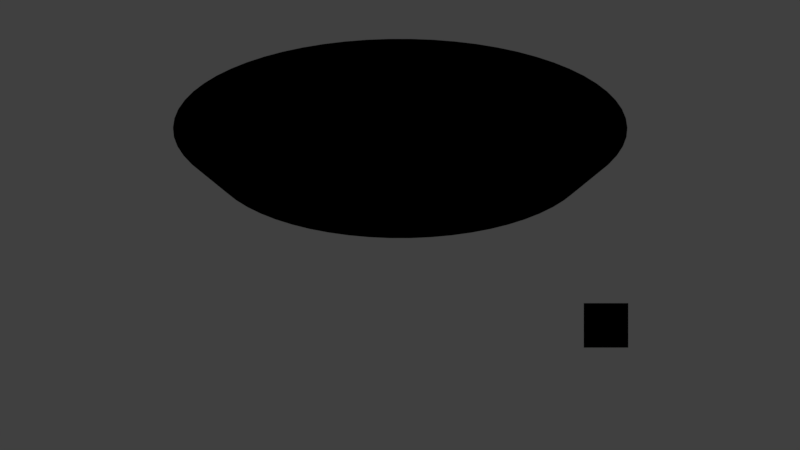 # Source: transparent_environment.blend  (saved by Blender 2.78.0; exported with 4.5.12 LTS)
import bpy
from mathutils import Matrix  # noqa: F401  (used for matrix-valued properties, if any)

bpy.ops.wm.read_factory_settings(use_empty=True)
scene = bpy.context.scene
scene.name = 'Scene'

# ---- collections
col_collection_1 = bpy.data.collections.new('Collection 1'); scene.collection.children.link(col_collection_1)

# ---- materials (node trees are filled in below, after node groups)
mat_mat_watermark = bpy.data.materials.new('mat_watermark')
mat_mat_watermark.alpha_threshold = 0.0
mat_mat_watermark.diffuse_color = (0.8, 0.03237, 0.6015, 1.0)
mat_mat_watermark.roughness = 0.5
mat_mat_watermark.specular_intensity = 0.0
mat_mat_plane = bpy.data.materials.new('mat_plane')
mat_mat_plane.alpha_threshold = 0.0
mat_mat_plane.diffuse_color = (1.0, 1.0, 1.0, 1.0)
mat_mat_plane.roughness = 0.5
mat_mat_plane.specular_intensity = 0.0

# ---- node groups
ng_b4w_smoothstep_052 = bpy.data.node_groups.new('B4W_SMOOTHSTEP.052', 'ShaderNodeTree')
_s = ng_b4w_smoothstep_052.interface.new_socket(name='Value', in_out='OUTPUT', socket_type='NodeSocketFloat')
_s.min_value = 0.0
_s.max_value = 0.0
_s = ng_b4w_smoothstep_052.interface.new_socket(name='Value', in_out='INPUT', socket_type='NodeSocketFloat')
_s.default_value = 0.5
_s.min_value = -1e+04
_s.max_value = 1e+04
_s = ng_b4w_smoothstep_052.interface.new_socket(name='Edge0', in_out='INPUT', socket_type='NodeSocketFloat')
_s.min_value = -1e+04
_s.max_value = 1e+04
_s = ng_b4w_smoothstep_052.interface.new_socket(name='Edge1', in_out='INPUT', socket_type='NodeSocketFloat')
_s.default_value = 1.0
_s.min_value = -1e+04
_s.max_value = 1e+04
_N = ng_b4w_smoothstep_052.nodes; _L = ng_b4w_smoothstep_052.links
n0 = _N.new('ShaderNodeMath'); n0.name = 'Math.007'; n0.location = (-760, -240)
n0.hide = True
n0.operation = 'SUBTRACT'
n1 = _N.new('ShaderNodeMath'); n1.name = 'Math.006'; n1.location = (-760, -200)
n1.hide = True
n1.operation = 'SUBTRACT'
n2 = _N.new('ShaderNodeMath'); n2.name = 'Math.008'; n2.location = (-640, -220)
n2.hide = True
n2.operation = 'DIVIDE'
n3 = _N.new('ShaderNodeMath'); n3.name = 'Math'; n3.location = (-520, -120)
n3.operation = 'MINIMUM'
n3.inputs[1].default_value = 1.0
n4 = _N.new('ShaderNodeMath'); n4.name = 'Math.004'; n4.location = (-140, -180)
n4.operation = 'MULTIPLY'
n4.inputs[1].default_value = 2.0
n5 = _N.new('ShaderNodeMath'); n5.name = 'Math.002'; n5.location = (-140, -20)
n5.operation = 'MULTIPLY'
n6 = _N.new('ShaderNodeMath'); n6.name = 'Math.005'; n6.location = (40, -180)
n6.operation = 'SUBTRACT'
n6.inputs[0].default_value = 3.0
n7 = _N.new('ShaderNodeMath'); n7.name = 'Math.003'; n7.location = (220, -60)
n7.operation = 'MULTIPLY'
n8 = _N.new('NodeGroupOutput'); n8.name = 'Group Output'; n8.location = (400, -60)
n9 = _N.new('ShaderNodeMath'); n9.name = 'Math.001'; n9.location = (-340, -120)
n9.operation = 'MAXIMUM'
n9.inputs[1].default_value = 0.0
n10 = _N.new('NodeGroupInput'); n10.name = 'Group Input'; n10.location = (-960, -160)
_L.new(n9.outputs[0], n5.inputs[0])
_L.new(n9.outputs[0], n5.inputs[1])
_L.new(n5.outputs[0], n7.inputs[0])
_L.new(n7.outputs[0], n8.inputs[0])
_L.new(n9.outputs[0], n4.inputs[0])
_L.new(n4.outputs[0], n6.inputs[1])
_L.new(n6.outputs[0], n7.inputs[1])
_L.new(n10.outputs[0], n1.inputs[0])
_L.new(n10.outputs[1], n1.inputs[1])
_L.new(n10.outputs[2], n0.inputs[0])
_L.new(n10.outputs[1], n0.inputs[1])
_L.new(n1.outputs[0], n2.inputs[0])
_L.new(n0.outputs[0], n2.inputs[1])
_L.new(n2.outputs[0], n3.inputs[0])
_L.new(n3.outputs[0], n9.inputs[0])
n8.is_active_output = True
ng_b4w_translucency_001 = bpy.data.node_groups.new('B4W_TRANSLUCENCY.001', 'ShaderNodeTree')
_s = ng_b4w_translucency_001.interface.new_socket(name='Translucency', in_out='OUTPUT', socket_type='NodeSocketFloat')
_s.min_value = 0.0
_s.max_value = 0.0
_s = ng_b4w_translucency_001.interface.new_socket(name='Color', in_out='INPUT', socket_type='NodeSocketFloat')
_s.default_value = 1.0
_s.min_value = 0.0
_s.max_value = 1.0
_s = ng_b4w_translucency_001.interface.new_socket(name='Backside Factor', in_out='INPUT', socket_type='NodeSocketFloat')
_s.default_value = 1.0
_s.min_value = 0.0
_s.max_value = 100.0
_s = ng_b4w_translucency_001.interface.new_socket(name='Spot Hardness', in_out='INPUT', socket_type='NodeSocketFloat')
_s.default_value = 1000.0
_s.min_value = 0.0
_s = ng_b4w_translucency_001.interface.new_socket(name='Spot Intensity', in_out='INPUT', socket_type='NodeSocketFloat')
_s.default_value = 1.0
_s.min_value = 0.0
_s = ng_b4w_translucency_001.interface.new_socket(name='Spot Diffuse Factor', in_out='INPUT', socket_type='NodeSocketFloat')
_s.default_value = 1.0
_s.min_value = 0.0
_s.max_value = 1.0
_N = ng_b4w_translucency_001.nodes; _L = ng_b4w_translucency_001.links
n0 = _N.new('NodeGroupInput'); n0.name = 'Group Input'; n0.location = (-200, 0)
n1 = _N.new('NodeGroupOutput'); n1.name = 'Group Output'; n1.location = (-20, -20)
n1.inputs[0].default_value = 0.0
n1.is_active_output = True
ng_b4w_vector_view_023 = bpy.data.node_groups.new('B4W_VECTOR_VIEW.023', 'ShaderNodeTree')
_s = ng_b4w_vector_view_023.interface.new_socket(name='Vector', in_out='OUTPUT', socket_type='NodeSocketVector')
_s.min_value = 0.0
_s.max_value = 0.0
_s = ng_b4w_vector_view_023.interface.new_socket(name='Vector', in_out='INPUT', socket_type='NodeSocketVector')
_s.min_value = -1.0
_s.max_value = 1.0
_N = ng_b4w_vector_view_023.nodes; _L = ng_b4w_vector_view_023.links
n0 = _N.new('NodeGroupInput'); n0.name = 'Group Input'; n0.location = (-200, 0)
n1 = _N.new('NodeGroupOutput'); n1.name = 'Group Output'; n1.location = (-20, 0)
_L.new(n0.outputs[0], n1.inputs[0])
n1.is_active_output = True

# ---- material node trees
mat_mat_watermark.use_nodes = True; mat_mat_watermark.node_tree.nodes.clear()
_N = mat_mat_watermark.node_tree.nodes; _L = mat_mat_watermark.node_tree.links
n0 = _N.new('ShaderNodeMath'); n0.name = 'Math.001'; n0.location = (-561, 438)
n0.inputs[0].default_value = 1.0
n1 = _N.new('ShaderNodeSeparateColor'); n1.name = 'Separate RGB'; n1.location = (-274, -98)
n2 = _N.new('ShaderNodeValue'); n2.name = 'Value'; n2.location = (-920, 291)
n2.outputs[0].default_value = 0.9
n3 = _N.new('NodeUndefined'); n3.name = 'Geometry'; n3.location = (-923, 162)
n4 = _N.new('ShaderNodeMath'); n4.name = 'Math'; n4.location = (80, 84)
n4.operation = 'SUBTRACT'
n5 = _N.new('ShaderNodeCombineColor'); n5.name = 'Combine RGB'; n5.location = (-286, 414)
n6 = _N.new('ShaderNodeMath'); n6.name = 'Math.003'; n6.location = (1345, -105)
n6.use_clamp = True
n7 = _N.new('ShaderNodeMath'); n7.name = 'Math.007'; n7.location = (582, 32)
n7.operation = 'MULTIPLY'
n7.use_clamp = True
n8 = _N.new('ShaderNodeMath'); n8.name = 'Math.004'; n8.location = (343, -48)
n8.operation = 'SUBTRACT'
n8.use_clamp = True
n8.inputs[0].default_value = 1.0
n9 = _N.new('ShaderNodeMix'); n9.name = 'Mix'; n9.location = (-12, 412)
n9.data_type = 'RGBA'
n9.blend_type = 'MULTIPLY'
n9.inputs[0].default_value = 1.0
n10 = _N.new('ShaderNodeMath'); n10.name = 'Math.005'; n10.location = (74, -270)
n10.operation = 'LESS_THAN'
n10.use_clamp = True
n11 = _N.new('ShaderNodeRGBCurve'); n11.name = 'RGB Curves'; n11.location = (1453, 473)
_c = n11.mapping.curves[3]
while len(_c.points) > 2: _c.points.remove(_c.points[-1])
_c.points[0].location = (0.0, 0.0); _c.points[0].handle_type = 'AUTO'
_c.points[1].location = (0.33, 0.1); _c.points[1].handle_type = 'AUTO'
_p = _c.points.new(0.66, 0.9); _p.handle_type = 'AUTO'
_p = _c.points.new(1.0, 1.0); _p.handle_type = 'AUTO'
n11.mapping.update()
n12 = _N.new('NodeUndefined'); n12.name = 'Output'; n12.location = (1850, 329)
n13 = _N.new('ShaderNodeMix'); n13.name = 'Mix.001'; n13.location = (1188, 486)
n13.data_type = 'RGBA'
n13.clamp_result = True
n14 = _N.new('ShaderNodeMix'); n14.name = 'Mix.002'; n14.location = (890, 224)
n14.data_type = 'RGBA'
n14.clamp_result = True
n14.inputs[0].default_value = 1.0
n15 = _N.new('ShaderNodeMath'); n15.name = 'Math.006'; n15.location = (580, -251)
n15.operation = 'MULTIPLY'
n15.use_clamp = True
n16 = _N.new('ShaderNodeMath'); n16.name = 'Math.008'; n16.location = (900, -220)
n16.operation = 'MULTIPLY'
n16.use_clamp = True
n17 = _N.new('ShaderNodeRGB'); n17.name = 'RGB'; n17.location = (-920, -380)
n17.outputs[0].default_value = (0.35, 0.35, 0.35, 1.0)
n18 = _N.new('ShaderNodeValue'); n18.name = 'Value.001'; n18.location = (-917, -188)
n18.outputs[0].default_value = -0.325
n19 = _N.new('ShaderNodeValue'); n19.name = 'Value.002'; n19.location = (-920, -280)
n19.outputs[0].default_value = 0.7
n20 = _N.new('NodeUndefined'); n20.name = 'Texture'; n20.location = (-283, 257)
n21 = _N.new('NodeUndefined'); n21.name = 'Texture.001'; n21.location = (-266, -387)
_L.new(n2.outputs[0], n4.inputs[1])
_L.new(n5.outputs[0], n9.inputs[7])
_L.new(n2.outputs[0], n0.inputs[1])
_L.new(n0.outputs[0], n5.inputs[0])
_L.new(n0.outputs[0], n5.inputs[1])
_L.new(n0.outputs[0], n5.inputs[2])
_L.new(n3.outputs[4], n20.inputs[0])
_L.new(n20.outputs[0], n4.inputs[0])
_L.new(n20.outputs[1], n9.inputs[6])
_L.new(n3.outputs[4], n1.inputs[0])
_L.new(n4.outputs[0], n7.inputs[0])
_L.new(n1.outputs[1], n10.inputs[0])
_L.new(n18.outputs[0], n10.inputs[1])
_L.new(n3.outputs[4], n21.inputs[0])
_L.new(n6.outputs[0], n12.inputs[1])
_L.new(n21.outputs[0], n15.inputs[1])
_L.new(n10.outputs[0], n15.inputs[0])
_L.new(n7.outputs[0], n6.inputs[0])
_L.new(n8.outputs[0], n7.inputs[1])
_L.new(n10.outputs[0], n8.inputs[1])
_L.new(n9.outputs[2], n13.inputs[6])
_L.new(n10.outputs[0], n13.inputs[0])
_L.new(n13.outputs[2], n11.inputs[1])
_L.new(n11.outputs[0], n12.inputs[0])
_L.new(n17.outputs[0], n14.inputs[6])
_L.new(n14.outputs[2], n13.inputs[7])
_L.new(n16.outputs[0], n6.inputs[1])
_L.new(n15.outputs[0], n16.inputs[1])
_L.new(n19.outputs[0], n16.inputs[0])
mat_mat_plane.use_nodes = True; mat_mat_plane.node_tree.nodes.clear()
_N = mat_mat_plane.node_tree.nodes; _L = mat_mat_plane.node_tree.links
n0 = _N.new('NodeUndefined'); n0.name = 'Geometry'; n0.location = (-696, 203)
n1 = _N.new('ShaderNodeVectorMath'); n1.name = 'Vector Math'; n1.location = (-413, 230)
n1.operation = 'CROSS_PRODUCT'
n1.inputs[1].default_value = (0.5, 0.0, 1.0)
n2 = _N.new('ShaderNodeGroup'); n2.name = 'Group'; n2.location = (-42, 266)
n2.node_tree = ng_b4w_smoothstep_052
n2.inputs[1].default_value = -0.1
n2.inputs[2].default_value = 0.3
n3 = _N.new('ShaderNodeSeparateColor'); n3.name = 'Separate RGB'; n3.location = (120, -236)
n4 = _N.new('ShaderNodeMath'); n4.name = 'Math'; n4.location = (674, 254)
n4.operation = 'MULTIPLY'
n4.use_clamp = True
n5 = _N.new('ShaderNodeMath'); n5.name = 'Math.001'; n5.location = (894, 234)
n5.operation = 'MULTIPLY'
n5.use_clamp = True
n5.inputs[1].default_value = 0.1
n6 = _N.new('NodeUndefined'); n6.name = 'Output'; n6.location = (1136, 455)
n7 = _N.new('ShaderNodeGroup'); n7.name = 'Group.001'; n7.location = (43, 19)
n7.node_tree = ng_b4w_translucency_001
n7.inputs[1].default_value = 10.0
n7.inputs[2].default_value = 1000.0
n7.inputs[3].default_value = 2.0
n7.inputs[4].default_value = 1.0
n8 = _N.new('ShaderNodeGroup'); n8.name = 'Group.002'; n8.location = (-230, 22)
n8.node_tree = ng_b4w_vector_view_023
n9 = _N.new('NodeUndefined'); n9.name = 'Extended Material'; n9.location = (323, 479)
n9.inputs[0].default_value = (1.0, 1.0, 1.0, 1.0)
n9.inputs[1].default_value = (1.0, 1.0, 1.0, 1.0)
n9.inputs[2].default_value = 0.8
n9.inputs[3].default_value = (0.0, 0.0, 0.0)
n9.inputs[4].default_value = (1.0, 1.0, 1.0, 1.0)
n9.inputs[5].default_value = 1.0
n9.inputs[6].default_value = 0.0
n9.inputs[7].default_value = 1.0
n9.inputs[8].default_value = 0.0
n9.inputs[9].default_value = 1.0
n10 = _N.new('ShaderNodeVectorMath'); n10.name = 'Vector Math.001'; n10.location = (0, 0)
n10.operation = 'LENGTH'
_L.new(n0.outputs[0], n1.inputs[0])
_L.new(n9.outputs[0], n6.inputs[0])
_L.new(n7.outputs[0], n9.inputs[10])
_L.new(n0.outputs[2], n8.inputs[0])
_L.new(n8.outputs[0], n7.inputs[0])
_L.new(n2.outputs[0], n4.inputs[0])
_L.new(n0.outputs[4], n3.inputs[0])
_L.new(n4.outputs[0], n5.inputs[0])
_L.new(n3.outputs[1], n4.inputs[1])
_L.new(n5.outputs[0], n6.inputs[1])
_L.new(n10.outputs[1], n2.inputs[0])
_L.new(n1.outputs[0], n10.inputs[0])

# ---- world
world_world = bpy.data.worlds.new('World'); scene.world = world_world
world_world.color = (0.05088, 0.05088, 0.05088)
world_world.use_sun_shadow = False
world_world.sun_shadow_jitter_overblur = 0.0
world_world.cycles.sampling_method = 'MANUAL'

# ---- cameras
cam_camerabottom = bpy.data.cameras.new('cameraBOTTOM')
cam_camerabottom.passepartout_alpha = 0.7
cam_camerabottom.clip_end = 100.0
cam_camerabottom.lens = 200.0
cam_camerabottom.sensor_width = 50.0
cam_camerabottom.sensor_height = 18.0
cam_camerabottom.ortho_scale = 200.0
cam_camerabottom.dof.focus_distance = 0.0
cam_camerabottom.dof.aperture_fstop = 128.0
cam_cameraback = bpy.data.cameras.new('cameraBACK')
cam_cameraback.passepartout_alpha = 0.7
cam_cameraback.clip_end = 100.0
cam_cameraback.lens = 200.0
cam_cameraback.sensor_width = 50.0
cam_cameraback.sensor_height = 18.0
cam_cameraback.ortho_scale = 0.6
cam_cameraback.dof.focus_distance = 0.0
cam_cameraback.dof.aperture_fstop = 128.0
cam_camerafront = bpy.data.cameras.new('cameraFRONT')
cam_camerafront.passepartout_alpha = 0.7
cam_camerafront.clip_end = 100.0
cam_camerafront.lens = 200.0
cam_camerafront.sensor_width = 50.0
cam_camerafront.sensor_height = 18.0
cam_camerafront.ortho_scale = 7.314
cam_camerafront.dof.focus_distance = 0.0
cam_camerafront.dof.aperture_fstop = 128.0
cam_cameraleft = bpy.data.cameras.new('cameraLEFT')
cam_cameraleft.passepartout_alpha = 0.7
cam_cameraleft.clip_end = 100.0
cam_cameraleft.lens = 200.0
cam_cameraleft.sensor_width = 50.0
cam_cameraleft.sensor_height = 18.0
cam_cameraleft.ortho_scale = 7.314
cam_cameraleft.dof.focus_distance = 0.0
cam_cameraleft.dof.aperture_fstop = 128.0
cam_cameraleftp = bpy.data.cameras.new('cameraLEFTp')
cam_cameraleftp.passepartout_alpha = 0.7
cam_cameraleftp.clip_end = 100.0
cam_cameraleftp.lens = 200.0
cam_cameraleftp.sensor_width = 50.0
cam_cameraleftp.sensor_height = 18.0
cam_cameraleftp.ortho_scale = 7.314
cam_cameraleftp.display_size = 100.0
cam_cameraleftp.dof.focus_distance = 0.0
cam_cameraleftp.dof.aperture_fstop = 128.0
cam_cameraright = bpy.data.cameras.new('cameraRIGHT')
cam_cameraright.passepartout_alpha = 0.7
cam_cameraright.clip_end = 100.0
cam_cameraright.lens = 200.0
cam_cameraright.sensor_width = 50.0
cam_cameraright.sensor_height = 18.0
cam_cameraright.ortho_scale = 7.314
cam_cameraright.dof.focus_distance = 0.0
cam_cameraright.dof.aperture_fstop = 128.0
cam_camerarightp = bpy.data.cameras.new('cameraRIGHTp')
cam_camerarightp.passepartout_alpha = 0.7
cam_camerarightp.clip_end = 100.0
cam_camerarightp.lens = 200.0
cam_camerarightp.sensor_width = 50.0
cam_camerarightp.sensor_height = 18.0
cam_camerarightp.ortho_scale = 7.314
cam_camerarightp.dof.focus_distance = 0.0
cam_camerarightp.dof.aperture_fstop = 128.0
cam_cameratop = bpy.data.cameras.new('cameraTOP')
cam_cameratop.passepartout_alpha = 0.7
cam_cameratop.clip_end = 100.0
cam_cameratop.lens = 200.0
cam_cameratop.sensor_width = 50.0
cam_cameratop.sensor_height = 18.0
cam_cameratop.ortho_scale = 200.0
cam_cameratop.dof.focus_distance = 0.0
cam_cameratop.dof.aperture_fstop = 128.0

# ---- lights
light_light_camerabottom = bpy.data.lights.new('light_cameraBOTTOM', 'SUN')
light_light_camerabottom.transmission_factor = 0.0
light_light_camerabottom.angle = 0.1993
light_light_camerabottom.energy = 1.0
light_light_camerabottom.shadow_buffer_clip_start = 0.5
light_light_camerabottom.shadow_soft_size = 0.1
light_light_camerabottom.shadow_cascade_max_distance = 1000.0
light_light_cameraback = bpy.data.lights.new('light_cameraBACK', 'SUN')
light_light_cameraback.transmission_factor = 0.0
light_light_cameraback.angle = 0.1993
light_light_cameraback.energy = 1.0
light_light_cameraback.shadow_buffer_clip_start = 0.5
light_light_cameraback.shadow_soft_size = 0.1
light_light_cameraback.shadow_cascade_max_distance = 1000.0
light_light_camerafront = bpy.data.lights.new('light_cameraFRONT', 'SUN')
light_light_camerafront.transmission_factor = 0.0
light_light_camerafront.angle = 0.1993
light_light_camerafront.energy = 1.0
light_light_camerafront.shadow_buffer_clip_start = 0.5
light_light_camerafront.shadow_soft_size = 0.1
light_light_camerafront.shadow_cascade_max_distance = 1000.0
light_light_cameraleft = bpy.data.lights.new('light_cameraLEFT', 'SUN')
light_light_cameraleft.transmission_factor = 0.0
light_light_cameraleft.angle = 0.1993
light_light_cameraleft.energy = 2.0
light_light_cameraleft.shadow_buffer_clip_start = 0.5
light_light_cameraleft.shadow_soft_size = 0.1
light_light_cameraleft.shadow_cascade_max_distance = 1000.0
light_light_cameraleftp = bpy.data.lights.new('light_cameraLEFTp', 'SUN')
light_light_cameraleftp.transmission_factor = 0.0
light_light_cameraleftp.angle = 0.1993
light_light_cameraleftp.energy = 1.0
light_light_cameraleftp.shadow_buffer_clip_start = 0.5
light_light_cameraleftp.shadow_soft_size = 0.1
light_light_cameraleftp.shadow_cascade_max_distance = 1000.0
light_light_cameraright = bpy.data.lights.new('light_cameraRIGHT', 'SUN')
light_light_cameraright.transmission_factor = 0.0
light_light_cameraright.angle = 0.1993
light_light_cameraright.energy = 1.0
light_light_cameraright.shadow_buffer_clip_start = 0.5
light_light_cameraright.shadow_soft_size = 0.1
light_light_cameraright.shadow_cascade_max_distance = 1000.0
light_light_camerarightp = bpy.data.lights.new('light_cameraRIGHTp', 'SUN')
light_light_camerarightp.transmission_factor = 0.0
light_light_camerarightp.angle = 0.1993
light_light_camerarightp.energy = 1.0
light_light_camerarightp.shadow_buffer_clip_start = 0.5
light_light_camerarightp.shadow_soft_size = 0.1
light_light_camerarightp.shadow_cascade_max_distance = 1000.0
light_light_cameratop = bpy.data.lights.new('light_cameraTOP', 'SUN')
light_light_cameratop.transmission_factor = 0.0
light_light_cameratop.angle = 0.1993
light_light_cameratop.energy = 1.0
light_light_cameratop.shadow_buffer_clip_start = 0.5
light_light_cameratop.shadow_soft_size = 0.1
light_light_cameratop.shadow_cascade_max_distance = 1000.0

# ---- meshes
me_camerabottomwatermark = bpy.data.meshes.new('cameraBOTTOMWatermark')
me_camerabottomwatermark.from_pydata([(0.003076, 0.005849, 0.001515), (0.003071, 0.007253, 0.001515), (0.004479, 0.005854, 0.001527), (0.004475, 0.007257, 0.001527)], [], [(0, 1, 3, 2)])
_uv = me_camerabottomwatermark.uv_layers.new(name='UVMap')
_uv.uv.foreach_set('vector', [9.998e-05, 0.0001001, 0.9999, 9.998e-05, 0.9999, 0.9999, 9.998e-05, 0.9999])
me_camerabottomwatermark.materials.append(mat_mat_watermark)
me_camerabottomwatermark.use_remesh_preserve_volume = False
me_camerabottomwatermark.use_remesh_preserve_attributes = False
me_camerabottomwatermark.use_mirror_vertex_groups = False
me_camerabottomwatermark.update()
me_camerabackwatermark = bpy.data.meshes.new('cameraBACKWatermark')
me_camerabackwatermark.from_pydata([(-0.005812, -0.001578, 0.002911), (-0.007257, -0.001559, 0.002911), (-0.005814, -0.001727, 0.004348), (-0.007259, -0.001708, 0.004348)], [], [(0, 1, 3, 2)])
_uv = me_camerabackwatermark.uv_layers.new(name='UVMap')
_uv.uv.foreach_set('vector', [9.998e-05, 0.0001001, 0.9999, 9.998e-05, 0.9999, 0.9999, 9.998e-05, 0.9999])
me_camerabackwatermark.materials.append(mat_mat_watermark)
me_camerabackwatermark.use_remesh_preserve_volume = False
me_camerabackwatermark.use_remesh_preserve_attributes = False
me_camerabackwatermark.use_mirror_vertex_groups = False
me_camerabackwatermark.update()
me_camerafrontwatermark = bpy.data.meshes.new('cameraFRONTWatermark')
me_camerafrontwatermark.from_pydata([(0.005777, 0.001847, 0.002816), (0.007181, 0.00186, 0.002816), (0.005775, 0.002125, 0.004192), (0.007178, 0.002137, 0.004192)], [], [(0, 1, 3, 2)])
_uv = me_camerafrontwatermark.uv_layers.new(name='UVMap')
_uv.uv.foreach_set('vector', [9.998e-05, 0.0001001, 0.9999, 9.998e-05, 0.9999, 0.9999, 9.998e-05, 0.9999])
me_camerafrontwatermark.materials.append(mat_mat_watermark)
me_camerafrontwatermark.use_remesh_preserve_volume = False
me_camerafrontwatermark.use_remesh_preserve_attributes = False
me_camerafrontwatermark.use_mirror_vertex_groups = False
me_camerafrontwatermark.update()
me_cameraleftwatermark = bpy.data.meshes.new('cameraLEFTWatermark')
me_cameraleftwatermark.from_pydata([(0.001223, -0.005863, 0.003028), (0.00117, -0.007266, 0.003028), (0.001315, -0.005867, 0.004428), (0.001262, -0.007269, 0.004428)], [], [(0, 1, 3, 2)])
_uv = me_cameraleftwatermark.uv_layers.new(name='UVMap')
_uv.uv.foreach_set('vector', [9.998e-05, 0.0001001, 0.9999, 9.998e-05, 0.9999, 0.9999, 9.998e-05, 0.9999])
me_cameraleftwatermark.materials.append(mat_mat_watermark)
me_cameraleftwatermark.use_remesh_preserve_volume = False
me_cameraleftwatermark.use_remesh_preserve_attributes = False
me_cameraleftwatermark.use_mirror_vertex_groups = False
me_cameraleftwatermark.update()
me_cameraleftpwatermark = bpy.data.meshes.new('cameraLEFTpWatermark')
me_cameraleftpwatermark.from_pydata([(0.005798, 0.003163, -0.0009596), (0.007201, 0.003163, -0.0009596), (0.005798, 0.004566, -0.0009596), (0.007201, 0.004566, -0.0009596)], [], [(0, 1, 3, 2)])
_uv = me_cameraleftpwatermark.uv_layers.new(name='UVMap')
_uv.uv.foreach_set('vector', [9.998e-05, 0.0001001, 0.9999, 9.998e-05, 0.9999, 0.9999, 9.998e-05, 0.9999])
me_cameraleftpwatermark.materials.append(mat_mat_watermark)
me_cameraleftpwatermark.use_remesh_preserve_volume = False
me_cameraleftpwatermark.use_remesh_preserve_attributes = False
me_cameraleftpwatermark.use_mirror_vertex_groups = False
me_cameraleftpwatermark.update()
me_camerarightwatermark = bpy.data.meshes.new('cameraRIGHTWatermark')
me_camerarightwatermark.from_pydata([(-0.001137, 0.00598, 0.002893), (-0.0009991, 0.007377, 0.002893), (-0.001337, 0.006, 0.004281), (-0.001199, 0.007397, 0.004281)], [], [(0, 1, 3, 2)])
_uv = me_camerarightwatermark.uv_layers.new(name='UVMap')
_uv.uv.foreach_set('vector', [9.998e-05, 0.0001001, 0.9999, 9.998e-05, 0.9999, 0.9999, 9.998e-05, 0.9999])
me_camerarightwatermark.materials.append(mat_mat_watermark)
me_camerarightwatermark.use_remesh_preserve_volume = False
me_camerarightwatermark.use_remesh_preserve_attributes = False
me_camerarightwatermark.use_mirror_vertex_groups = False
me_camerarightwatermark.update()
me_camerarightpwatermark = bpy.data.meshes.new('cameraRIGHTpWatermark')
me_camerarightpwatermark.from_pydata([(0.005805, 0.003126, -0.001037), (0.007208, 0.003126, -0.001037), (0.005805, 0.004529, -0.001037), (0.007208, 0.004529, -0.001037)], [], [(0, 1, 3, 2)])
_uv = me_camerarightpwatermark.uv_layers.new(name='UVMap')
_uv.uv.foreach_set('vector', [9.998e-05, 0.0001001, 0.9999, 9.998e-05, 0.9999, 0.9999, 9.998e-05, 0.9999])
me_camerarightpwatermark.materials.append(mat_mat_watermark)
me_camerarightpwatermark.use_remesh_preserve_volume = False
me_camerarightpwatermark.use_remesh_preserve_attributes = False
me_camerarightpwatermark.use_mirror_vertex_groups = False
me_camerarightpwatermark.update()
me_cameratopwatermark = bpy.data.meshes.new('cameraTOPWatermark')
me_cameratopwatermark.from_pydata([(0.005829, 0.003109, -0.001514), (0.007232, 0.003109, -0.001514), (0.005829, 0.004512, -0.001514), (0.007232, 0.004512, -0.001514)], [], [(0, 1, 3, 2)])
_uv = me_cameratopwatermark.uv_layers.new(name='UVMap')
_uv.uv.foreach_set('vector', [9.998e-05, 0.0001001, 0.9999, 9.998e-05, 0.9999, 0.9999, 9.998e-05, 0.9999])
me_cameratopwatermark.materials.append(mat_mat_watermark)
me_cameratopwatermark.use_remesh_preserve_volume = False
me_cameratopwatermark.use_remesh_preserve_attributes = False
me_cameratopwatermark.use_mirror_vertex_groups = False
me_cameratopwatermark.update()
me_pedestal = bpy.data.meshes.new('Pedestal')
me_pedestal.from_pydata([(0.0001136, 0.1797, 0.0), (-0.01868, 0.1787, 0.0), (-0.03727, 0.1758, 0.0), (-0.05545, 0.1709, 0.0), (-0.07302, 0.1642, 0.0), (-0.08979, 0.1556, 0.0), (-0.1056, 0.1454, 0.0), (-0.1202, 0.1335, 0.0), (-0.1335, 0.1202, 0.0), (-0.1454, 0.1056, 0.0), (-0.1556, 0.08982, 0.0), (-0.1641, 0.07305, 0.0), (-0.1709, 0.05548, 0.0), (-0.1758, 0.0373, 0.0), (-0.1787, 0.01871, 0.0), (-0.1797, -8.351e-05, 0.0), (-0.1787, -0.01888, 0.0), (-0.1758, -0.03747, 0.0), (-0.1709, -0.05565, 0.0), (-0.1641, -0.07322, 0.0), (-0.1556, -0.08999, 0.0), (-0.1454, -0.1058, 0.0), (-0.1335, -0.1204, 0.0), (-0.1202, -0.1337, 0.0), (-0.1056, -0.1456, 0.0), (-0.08979, -0.1558, 0.0), (-0.07302, -0.1643, 0.0), (-0.05545, -0.1711, 0.0), (-0.03727, -0.176, 0.0), (-0.01868, -0.1789, 0.0), (0.0001133, -0.1799, 0.0), (0.01891, -0.1789, 0.0), (0.0375, -0.176, 0.0), (0.05568, -0.1711, 0.0), (0.07325, -0.1643, 0.0), (0.09002, -0.1558, 0.0), (0.1058, -0.1456, 0.0), (0.1204, -0.1337, 0.0), (0.1337, -0.1204, 0.0), (0.1456, -0.1058, 0.0), (0.1558, -0.08999, 0.0), (0.1644, -0.07322, 0.0), (0.1711, -0.05565, 0.0), (0.176, -0.03747, 0.0), (0.1789, -0.01888, 0.0), (0.1799, -8.402e-05, 0.0), (0.1789, 0.01871, 0.0), (0.176, 0.0373, 0.0), (0.1711, 0.05548, 0.0), (0.1644, 0.07305, 0.0), (0.1558, 0.08982, 0.0), (0.1456, 0.1056, 0.0), (0.1337, 0.1202, 0.0), (0.1204, 0.1335, 0.0), (0.1058, 0.1454, 0.0), (0.09002, 0.1556, 0.0), (0.07325, 0.1642, 0.0), (0.05568, 0.1709, 0.0), (0.0375, 0.1758, 0.0), (0.01891, 0.1787, 0.0), (0.0001136, 0.1797, 0.0), (-0.01868, 0.1787, 0.0), (-0.03727, 0.1758, 0.0), (-0.05545, 0.1709, 0.0), (-0.07302, 0.1642, 0.0), (-0.08979, 0.1556, 0.0), (-0.1056, 0.1454, 0.0), (-0.1202, 0.1335, 0.0), (-0.1335, 0.1202, 0.0), (-0.1454, 0.1056, 0.0), (-0.1556, 0.08982, 0.0), (-0.1641, 0.07305, 0.0), (-0.1709, 0.05548, 0.0), (-0.1758, 0.0373, 0.0), (-0.1787, 0.01871, 0.0), (-0.1797, -8.351e-05, 0.0), (-0.1787, -0.01888, 0.0), (-0.1758, -0.03747, 0.0), (-0.1709, -0.05565, 0.0), (-0.1641, -0.07322, 0.0), (-0.1556, -0.08999, 0.0), (-0.1454, -0.1058, 0.0), (-0.1335, -0.1204, 0.0), (-0.1202, -0.1337, 0.0), (-0.1056, -0.1456, 0.0), (-0.08979, -0.1558, 0.0), (-0.07302, -0.1643, 0.0), (-0.05545, -0.1711, 0.0), (-0.03727, -0.176, 0.0), (-0.01868, -0.1789, 0.0), (0.0001133, -0.1799, 0.0), (0.01891, -0.1789, 0.0), (0.0375, -0.176, 0.0), (0.05568, -0.1711, 0.0), (0.07325, -0.1643, 0.0), (0.09002, -0.1558, 0.0), (0.1058, -0.1456, 0.0), (0.1204, -0.1337, 0.0), (0.1337, -0.1204, 0.0), (0.1456, -0.1058, 0.0), (0.1558, -0.08999, 0.0), (0.1644, -0.07322, 0.0), (0.1711, -0.05565, 0.0), (0.176, -0.03747, 0.0), (0.1789, -0.01888, 0.0), (0.1799, -8.402e-05, 0.0), (0.1789, 0.01871, 0.0), (0.176, 0.0373, 0.0), (0.1711, 0.05548, 0.0), (0.1644, 0.07305, 0.0), (0.1558, 0.08982, 0.0), (0.1456, 0.1056, 0.0), (0.1337, 0.1202, 0.0), (0.1204, 0.1335, 0.0), (0.1058, 0.1454, 0.0), (0.09002, 0.1556, 0.0), (0.07325, 0.1642, 0.0), (0.05568, 0.1709, 0.0), (0.0375, 0.1758, 0.0), (0.01891, 0.1787, 0.0), (-0.01569, 0.1503, -0.02981), (0.0001136, 0.1511, -0.02981), (-0.03133, 0.1478, -0.02981), (-0.04661, 0.1437, -0.02981), (-0.06139, 0.1381, -0.02981), (-0.07549, 0.1309, -0.02981), (-0.08877, 0.1223, -0.02981), (-0.1011, 0.1123, -0.02981), (-0.1123, 0.1011, -0.02981), (-0.1222, 0.0888, -0.02981), (-0.1308, 0.07552, -0.02981), (-0.138, 0.06142, -0.02981), (-0.1437, 0.04664, -0.02981), (-0.1478, 0.03136, -0.02981), (-0.1503, 0.01572, -0.02981), (-0.1511, -8.354e-05, -0.02981), (-0.1503, -0.01589, -0.02981), (-0.1478, -0.03152, -0.02981), (-0.1437, -0.04681, -0.02981), (-0.138, -0.06159, -0.02981), (-0.1308, -0.07569, -0.02981), (-0.1222, -0.08897, -0.02981), (-0.1123, -0.1013, -0.02981), (-0.1011, -0.1125, -0.02981), (-0.08877, -0.1224, -0.02981), (-0.07549, -0.131, -0.02981), (-0.06139, -0.1382, -0.02981), (-0.04661, -0.1439, -0.02981), (-0.03133, -0.148, -0.02981), (-0.01569, -0.1505, -0.02981), (0.0001134, -0.1513, -0.02981), (0.01592, -0.1505, -0.02981), (0.03155, -0.148, -0.02981), (0.04684, -0.1439, -0.02981), (0.06162, -0.1382, -0.02981), (0.07572, -0.131, -0.02981), (0.089, -0.1224, -0.02981), (0.1013, -0.1125, -0.02981), (0.1125, -0.1013, -0.02981), (0.1224, -0.08897, -0.02981), (0.1311, -0.07569, -0.02981), (0.1383, -0.06159, -0.02981), (0.1439, -0.04681, -0.02981), (0.148, -0.03152, -0.02981), (0.1505, -0.01589, -0.02981), (0.1513, -8.396e-05, -0.02981), (0.1505, 0.01572, -0.02981), (0.148, 0.03136, -0.02981), (0.1439, 0.04664, -0.02981), (0.1383, 0.06142, -0.02981), (0.1311, 0.07552, -0.02981), (0.1224, 0.0888, -0.02981), (0.1125, 0.1011, -0.02981), (0.1013, 0.1123, -0.02981), (0.089, 0.1223, -0.02981), (0.07572, 0.1309, -0.02981), (0.06162, 0.1381, -0.02981), (0.04684, 0.1437, -0.02981), (0.03155, 0.1478, -0.02981), (0.01592, 0.1503, -0.02981)], [], [(1, 2, 3, 4, 5, 6, 7, 8, 9, 10, 11, 12, 13, 14, 15, 16, 17, 18, 19, 20, 21, 22, 23, 24, 25, 26, 27, 28, 29, 30, 31, 32, 33, 34, 35, 36, 37, 38, 39, 40, 41, 42, 43, 44, 45, 46, 47, 48, 49, 50, 51, 52, 53, 54, 55, 56, 57, 58, 59, 0), (120, 122, 123, 124, 125, 126, 127, 128, 129, 130, 131, 132, 133, 134, 135, 136, 137, 138, 139, 140, 141, 142, 143, 144, 145, 146, 147, 148, 149, 150, 151, 152, 153, 154, 155, 156, 157, 158, 159, 160, 161, 162, 163, 164, 165, 166, 167, 168, 169, 170, 171, 172, 173, 174, 175, 176, 177, 178, 179, 121), (94, 154, 155, 95), (68, 128, 129, 69), (95, 155, 156, 96), (69, 129, 130, 70), (96, 156, 157, 97), (70, 130, 131, 71), (97, 157, 158, 98), (71, 131, 132, 72), (98, 158, 159, 99), (72, 132, 133, 73), (99, 159, 160, 100), (73, 133, 134, 74), (100, 160, 161, 101), (74, 134, 135, 75), (101, 161, 162, 102), (75, 135, 136, 76), (102, 162, 163, 103), (76, 136, 137, 77), (103, 163, 164, 104), (77, 137, 138, 78), (104, 164, 165, 105), (78, 138, 139, 79), (105, 165, 166, 106), (79, 139, 140, 80), (106, 166, 167, 107), (80, 140, 141, 81), (107, 167, 168, 108), (81, 141, 142, 82), (108, 168, 169, 109), (82, 142, 143, 83), (109, 169, 170, 110), (83, 143, 144, 84), (110, 170, 171, 111), (84, 144, 145, 85), (111, 171, 172, 112), (85, 145, 146, 86), (112, 172, 173, 113), (86, 146, 147, 87), (60, 121, 120, 61), (113, 173, 174, 114), (87, 147, 148, 88), (61, 120, 122, 62), (114, 174, 175, 115), (88, 148, 149, 89), (62, 122, 123, 63), (115, 175, 176, 116), (89, 149, 150, 90), (63, 123, 124, 64), (116, 176, 177, 117), (90, 150, 151, 91), (64, 124, 125, 65), (117, 177, 178, 118), (91, 151, 152, 92), (65, 125, 126, 66), (118, 178, 179, 119), (92, 152, 153, 93), (66, 126, 127, 67), (119, 179, 121, 60), (93, 153, 154, 94), (67, 127, 128, 68)])
_uv = me_pedestal.uv_layers.new(name='UVMap')
_uv.uv.foreach_set('vector', [0.3078, 1.605, 0.2887, 1.584, 0.272, 1.561, 0.2578, 1.536, 0.2462, 1.51, 0.2374, 1.483, 0.2315, 1.455, 0.2285, 1.427, 0.2285, 1.398, 0.2315, 1.37, 0.2374, 1.342, 0.2462, 1.315, 0.2578, 1.289, 0.272, 1.264, 0.2887, 1.241, 0.3078, 1.22, 0.3289, 1.201, 0.3519, 1.185, 0.3766, 1.17, 0.4026, 1.159, 0.4296, 1.15, 0.4575, 1.144, 0.4858, 1.141, 0.5142, 1.141, 0.5425, 1.144, 0.5704, 1.15, 0.5974, 1.159, 0.6234, 1.17, 0.6481, 1.185, 0.6711, 1.201, 0.6922, 1.22, 0.7113, 1.241, 0.728, 1.264, 0.7422, 1.289, 0.7538, 1.315, 0.7626, 1.342, 0.7685, 1.37, 0.7715, 1.398, 0.7715, 1.427, 0.7685, 1.455, 0.7626, 1.483, 0.7538, 1.51, 0.7422, 1.536, 0.728, 1.561, 0.7113, 1.584, 0.6922, 1.605, 0.6711, 1.624, 0.6481, 1.641, 0.6234, 1.655, 0.5974, 1.666, 0.5704, 1.675, 0.5425, 1.681, 0.5142, 1.684, 0.4858, 1.684, 0.4575, 1.681, 0.4296, 1.675, 0.4026, 1.666, 0.3766, 1.655, 0.3519, 1.641, 0.3289, 1.624, 0.4408, -0.1361, 0.4181, -0.1435, 0.3962, -0.1532, 0.3755, -0.1652, 0.3561, -0.1793, 0.3383, -0.1953, 0.3223, -0.2131, 0.3083, -0.2324, 0.2963, -0.2532, 0.2866, -0.275, 0.2792, -0.2978, 0.2742, -0.3212, 0.2717, -0.345, 0.2717, -0.3689, 0.2742, -0.3927, 0.2792, -0.4161, 0.2866, -0.4389, 0.2963, -0.4608, 0.3083, -0.4815, 0.3223, -0.5008, 0.3383, -0.5186, 0.3561, -0.5346, 0.3755, -0.5487, 0.3962, -0.5607, 0.4181, -0.5704, 0.4408, -0.5778, 0.4642, -0.5828, 0.488, -0.5853, 0.512, -0.5853, 0.5358, -0.5828, 0.5592, -0.5778, 0.5819, -0.5704, 0.6038, -0.5607, 0.6245, -0.5487, 0.6439, -0.5346, 0.6617, -0.5186, 0.6777, -0.5008, 0.6917, -0.4815, 0.7037, -0.4608, 0.7134, -0.4389, 0.7208, -0.4161, 0.7258, -0.3927, 0.7283, -0.3689, 0.7283, -0.345, 0.7258, -0.3212, 0.7208, -0.2978, 0.7134, -0.275, 0.7037, -0.2532, 0.6917, -0.2324, 0.6777, -0.2131, 0.6617, -0.1953, 0.6439, -0.1793, 0.6245, -0.1652, 0.6038, -0.1532, 0.5819, -0.1435, 0.5592, -0.1361, 0.5358, -0.1311, 0.512, -0.1286, 0.488, -0.1286, 0.4642, -0.1311, 0.7167, 1.0, 0.7226, 0.5, 0.7375, 0.5, 0.7319, 1.0, 0.2882, 1.0, 0.2829, 0.5, 0.3013, 0.5, 0.306, 1.0, 0.7319, 1.0, 0.7375, 0.5, 0.7524, 0.5, 0.7471, 1.0, 0.306, 1.0, 0.3013, 0.5, 0.3197, 0.5, 0.3238, 1.0, 0.7471, 1.0, 0.7524, 0.5, 0.7673, 0.5, 0.7623, 1.0, 0.3238, 1.0, 0.3197, 0.5, 0.3382, 0.5, 0.3415, 1.0, 0.7623, 1.0, 0.7673, 0.5, 0.7823, 0.5, 0.7776, 1.0, 0.3415, 1.0, 0.3382, 0.5, 0.3566, 0.5, 0.3591, 1.0, 0.7776, 1.0, 0.7823, 0.5, 0.7972, 0.5, 0.793, 1.0, 0.3591, 1.0, 0.3566, 0.5, 0.3749, 0.5, 0.3766, 1.0, 0.793, 1.0, 0.7972, 0.5, 0.8122, 0.5, 0.8084, 1.0, 0.3766, 1.0, 0.3749, 0.5, 0.3932, 0.5, 0.3941, 1.0, 0.8084, 1.0, 0.8122, 0.5, 0.8273, 0.5, 0.824, 1.0, 0.3941, 1.0, 0.3932, 0.5, 0.4114, 0.5, 0.4115, 1.0, 0.824, 1.0, 0.8273, 0.5, 0.8424, 0.5, 0.8397, 1.0, 0.4115, 1.0, 0.4114, 0.5, 0.4294, 0.5, 0.4287, 1.0, 0.8397, 1.0, 0.8424, 0.5, 0.8577, 0.5, 0.8555, 1.0, 0.4287, 1.0, 0.4294, 0.5, 0.4473, 0.5, 0.4459, 1.0, 0.8555, 1.0, 0.8577, 0.5, 0.873, 0.5, 0.8714, 1.0, 0.4459, 1.0, 0.4473, 0.5, 0.4651, 0.5, 0.4629, 1.0, 0.8714, 1.0, 0.873, 0.5, 0.8885, 0.5, 0.8875, 1.0, 0.4629, 1.0, 0.4651, 0.5, 0.4826, 0.5, 0.4797, 1.0, 0.8875, 1.0, 0.8885, 0.5, 0.9041, 0.5, 0.9037, 1.0, 0.4797, 1.0, 0.4826, 0.5, 0.5, 0.5, 0.4965, 1.0, 0.9037, 1.0, 0.9041, 0.5, 0.9199, 0.5, 0.9201, 1.0, 0.4965, 1.0, 0.5, 0.5, 0.5171, 0.5, 0.513, 1.0, 0.9201, 1.0, 0.9199, 0.5, 0.9357, 0.5, 0.9367, 1.0, 0.513, 1.0, 0.5171, 0.5, 0.534, 0.5, 0.5295, 1.0, 0.9367, 1.0, 0.9357, 0.5, 0.9518, 0.5, 0.9534, 1.0, 0.5295, 1.0, 0.534, 0.5, 0.5507, 0.5, 0.5457, 1.0, 0.9534, 1.0, 0.9518, 0.5, 0.968, 0.5, 0.9703, 1.0, 0.5457, 1.0, 0.5507, 0.5, 0.5672, 0.5, 0.5618, 1.0, 0.9703, 1.0, 0.968, 0.5, 0.9843, 0.5, 0.9873, 1.0, 0.5618, 1.0, 0.5672, 0.5, 0.5835, 0.5, 0.5778, 1.0, -0.01271, 1.0, -0.0157, 0.5, 0.0008005, 0.5, 0.004453, 1.0, 0.5778, 1.0, 0.5835, 0.5, 0.5996, 0.5, 0.5936, 1.0, 0.004453, 1.0, 0.0008005, 0.5, 0.01745, 0.5, 0.02174, 1.0, 0.5936, 1.0, 0.5996, 0.5, 0.6154, 0.5, 0.6093, 1.0, 0.1453, 1.0, 0.1381, 0.5, 0.1558, 0.5, 0.1631, 1.0, 0.02174, 1.0, 0.01745, 0.5, 0.03425, 0.5, 0.03915, 1.0, 0.6093, 1.0, 0.6154, 0.5, 0.6311, 0.5, 0.6249, 1.0, 0.1631, 1.0, 0.1558, 0.5, 0.1737, 0.5, 0.181, 1.0, 0.03915, 1.0, 0.03425, 0.5, 0.0512, 0.5, 0.05665, 1.0, 0.6249, 1.0, 0.6311, 0.5, 0.6467, 0.5, 0.6404, 1.0, 0.181, 1.0, 0.1737, 0.5, 0.1917, 0.5, 0.1989, 1.0, 0.05665, 1.0, 0.0512, 0.5, 0.0683, 0.5, 0.07425, 1.0, 0.6404, 1.0, 0.6467, 0.5, 0.6621, 0.5, 0.6558, 1.0, 0.1989, 1.0, 0.1917, 0.5, 0.2097, 0.5, 0.2168, 1.0, 0.07425, 1.0, 0.0683, 0.5, 0.08554, 0.5, 0.09193, 1.0, 0.6558, 1.0, 0.6621, 0.5, 0.6773, 0.5, 0.6711, 1.0, 0.2168, 1.0, 0.2097, 0.5, 0.2279, 0.5, 0.2347, 1.0, 0.09193, 1.0, 0.08554, 0.5, 0.1029, 0.5, 0.1097, 1.0, 0.6711, 1.0, 0.6773, 0.5, 0.6925, 0.5, 0.6863, 1.0, 0.2347, 1.0, 0.2279, 0.5, 0.2462, 0.5, 0.2526, 1.0, 0.1097, 1.0, 0.1029, 0.5, 0.1204, 0.5, 0.1275, 1.0, 0.6863, 1.0, 0.6925, 0.5, 0.7076, 0.5, 0.7015, 1.0, 0.2526, 1.0, 0.2462, 0.5, 0.2645, 0.5, 0.2704, 1.0, 0.1275, 1.0, 0.1204, 0.5, 0.1381, 0.5, 0.1453, 1.0, 0.7015, 1.0, 0.7076, 0.5, 0.7226, 0.5, 0.7167, 1.0, 0.2704, 1.0, 0.2645, 0.5, 0.2829, 0.5, 0.2882, 1.0])
me_pedestal.materials.append(mat_mat_plane)
me_pedestal.use_remesh_preserve_volume = False
me_pedestal.use_remesh_preserve_attributes = False
me_pedestal.use_mirror_vertex_groups = False
me_pedestal.update()

# ---- objects
ob_camerabottom = bpy.data.objects.new('cameraBOTTOM', cam_camerabottom)
ob_camerabottomwatermark = bpy.data.objects.new('cameraBOTTOMWatermark', me_camerabottomwatermark)
ob_light_camerabottom = bpy.data.objects.new('light_cameraBOTTOM', light_light_camerabottom)
ob_cameraback = bpy.data.objects.new('cameraBACK', cam_cameraback)
ob_camerabackwatermark = bpy.data.objects.new('cameraBACKWatermark', me_camerabackwatermark)
ob_light_cameraback = bpy.data.objects.new('light_cameraBACK', light_light_cameraback)
ob_camerafront = bpy.data.objects.new('cameraFRONT', cam_camerafront)
ob_camerafrontwatermark = bpy.data.objects.new('cameraFRONTWatermark', me_camerafrontwatermark)
ob_light_camerafront = bpy.data.objects.new('light_cameraFRONT', light_light_camerafront)
ob_cameraleft = bpy.data.objects.new('cameraLEFT', cam_cameraleft)
ob_cameraleftwatermark = bpy.data.objects.new('cameraLEFTWatermark', me_cameraleftwatermark)
ob_light_cameraleft = bpy.data.objects.new('light_cameraLEFT', light_light_cameraleft)
ob_cameraleftp = bpy.data.objects.new('cameraLEFTp', cam_cameraleftp)
ob_light_cameraleftp = bpy.data.objects.new('light_cameraLEFTp', light_light_cameraleftp)
ob_cameraleftpwatermark = bpy.data.objects.new('cameraLEFTpWatermark', me_cameraleftpwatermark)
ob_cameraright = bpy.data.objects.new('cameraRIGHT', cam_cameraright)
ob_camerarightwatermark = bpy.data.objects.new('cameraRIGHTWatermark', me_camerarightwatermark)
ob_light_cameraright = bpy.data.objects.new('light_cameraRIGHT', light_light_cameraright)
ob_camerarightp = bpy.data.objects.new('cameraRIGHTp', cam_camerarightp)
ob_camerarightpwatermark = bpy.data.objects.new('cameraRIGHTpWatermark', me_camerarightpwatermark)
ob_light_camerarightp = bpy.data.objects.new('light_cameraRIGHTp', light_light_camerarightp)
ob_cameratop = bpy.data.objects.new('cameraTOP', cam_cameratop)
ob_cameratopwatermark = bpy.data.objects.new('cameraTOPWatermark', me_cameratopwatermark)
ob_light_cameratop = bpy.data.objects.new('light_cameraTOP', light_light_cameratop)
ob_plane = bpy.data.objects.new('Plane', me_pedestal)

# ---- transforms, parenting, visibility, modifiers, constraints
ob_camerabottom.location = (0.0, 0.0, -3.0)
ob_camerabottom.rotation_euler = (8.742e-08, 3.142, 3.142)
ob_camerabottom.lock_rotations_4d = False
ob_camerabottom.empty_display_type = 'ARROWS'
ob_camerabottom.color = (0.0, 0.0, 0.0, 0.0)
ob_camerabottom.display_type = 'WIRE'
ob_camerabottom.lineart.crease_threshold = 0.0
ob_camerabottomwatermark.parent = ob_camerabottom
ob_camerabottomwatermark.matrix_parent_inverse = Matrix(((-0.003318, 1.0, 5.643e-07, -0.00013), (1.0, 0.003318, 0.009123, 0.04017), (0.009123, 3.083e-05, -1.0, -2.447), (0.0, 0.0, 0.0, 1.0)))
ob_camerabottomwatermark.location = (-0.0258, 4.569e-05, -2.347)
ob_camerabottomwatermark.lineart.crease_threshold = 0.0
ob_light_camerabottom.parent = ob_camerabottom
ob_light_camerabottom.matrix_parent_inverse = Matrix(((-0.01009, -0.9998, 0.01882, 0.004979), (0.9999, -0.01012, -0.001346, -0.001666), (0.001536, 0.01881, 0.9998, -0.4983), (0.0, 0.0, 0.0, 1.0)))
ob_light_camerabottom.location = (0.6006, 0.01915, 1.355)
ob_light_camerabottom.rotation_euler = (1.265e-08, 0.4178, 5.965e-08)
ob_light_camerabottom.lineart.crease_threshold = 0.0
ob_cameraback.location = (0.0, 2.35, 0.55)
ob_cameraback.rotation_euler = (1.361, 7.02e-08, 3.142)
ob_cameraback.lock_rotations_4d = False
ob_cameraback.empty_display_type = 'ARROWS'
ob_cameraback.color = (0.0, 0.0, 0.0, 0.0)
ob_cameraback.display_type = 'WIRE'
ob_cameraback.lineart.crease_threshold = 0.0
ob_camerabackwatermark.parent = ob_cameraback
ob_camerabackwatermark.matrix_parent_inverse = Matrix(((-0.9999, 0.01317, -7.013e-08, -1.402e-07), (-0.001357, -0.1031, 0.9947, -0.07957), (0.0131, 0.9946, 0.1031, -2.311), (0.0, 0.0, 0.0, 1.0)))
ob_camerabackwatermark.location = (0.02886, 2.192, 0.3001)
ob_camerabackwatermark.lineart.crease_threshold = 0.0
ob_light_cameraback.parent = ob_cameraback
ob_light_cameraback.matrix_parent_inverse = Matrix(((-0.9998, 0.01886, -0.01003, -0.009622), (-0.01012, -0.004739, 0.9999, -0.05923), (0.01881, 0.9998, 0.004929, -0.5361), (0.0, 0.0, 0.0, 1.0)))
ob_light_cameraback.location = (0.6006, 0.01915, 1.355)
ob_light_cameraback.rotation_euler = (1.265e-08, 0.4178, 5.965e-08)
ob_light_cameraback.lineart.crease_threshold = 0.0
ob_camerafront.location = (0.0, -2.35, 0.55)
ob_camerafront.rotation_euler = (1.361, 8.664e-10, 0.0)
ob_camerafront.lock_rotations_4d = False
ob_camerafront.empty_display_type = 'ARROWS'
ob_camerafront.color = (0.0, 0.0, 0.0, 0.0)
ob_camerafront.display_type = 'WIRE'
ob_camerafront.lineart.crease_threshold = 0.0
ob_camerafrontwatermark.parent = ob_camerafront
ob_camerafrontwatermark.matrix_parent_inverse = Matrix(((1.0, 0.009015, -9.385e-10, 4.514e-09), (-0.00178, 0.1975, 0.9803, -0.07843), (0.008837, -0.9803, 0.1975, -2.399), (0.0, 0.0, 0.0, 1.0)))
ob_camerafrontwatermark.location = (0.02019, -2.24, 0.524)
ob_camerafrontwatermark.lineart.crease_threshold = 0.0
ob_light_camerafront.parent = ob_camerafront
ob_light_camerafront.matrix_parent_inverse = Matrix(((0.9998, -0.01828, -0.009506, -0.007947), (0.0149, 0.3225, 0.9465, -0.03522), (-0.01424, -0.9464, 0.3227, -0.4827), (0.0, 0.0, 0.0, 1.0)))
ob_light_camerafront.location = (0.6006, 0.01915, 1.355)
ob_light_camerafront.rotation_euler = (1.265e-08, 0.4178, 5.965e-08)
ob_light_camerafront.lineart.crease_threshold = 0.0
ob_cameraleft.location = (-2.0, 0.0, 0.225)
ob_cameraleft.rotation_euler = (1.484, 0.0, -1.571)
ob_cameraleft.lock_rotations_4d = False
ob_cameraleft.empty_display_type = 'ARROWS'
ob_cameraleft.color = (0.0, 0.0, 0.0, 0.0)
ob_cameraleft.display_type = 'WIRE'
ob_cameraleft.lineart.crease_threshold = 0.0
ob_cameraleftwatermark.parent = ob_cameraleft
ob_cameraleftwatermark.matrix_parent_inverse = Matrix(((-0.03749, -0.9993, -1.323e-07, -1.78e-07), (0.06533, -0.002451, 0.9979, -0.07983), (-0.9972, 0.03741, 0.06537, -2.208), (0.0, 0.0, 0.0, 1.0)))
ob_cameraleftwatermark.location = (-2.097, 0.07869, 0.2105)
ob_cameraleftwatermark.lineart.crease_threshold = 0.0
ob_light_cameraleft.parent = ob_cameraleft
ob_light_cameraleft.matrix_parent_inverse = Matrix(((-0.01944, -0.9998, -0.008841, 0.007788), (0.06655, -0.01012, 0.9977, -0.05794), (-0.9976, 0.01881, 0.06673, -0.5113), (0.0, 0.0, 0.0, 1.0)))
ob_light_cameraleft.location = (0.6006, 0.01915, 1.355)
ob_light_cameraleft.rotation_euler = (1.265e-08, 0.4178, 5.965e-08)
ob_light_cameraleft.lineart.crease_threshold = 0.0
ob_cameraleftp.location = (-1.65, -1.65, 1.0)
ob_cameraleftp.rotation_euler = (1.134, 0.0, -0.7854)
ob_cameraleftp.lock_rotations_4d = False
ob_cameraleftp.empty_display_type = 'ARROWS'
ob_cameraleftp.color = (0.0, 0.0, 0.0, 0.0)
ob_cameraleftp.display_type = 'WIRE'
ob_cameraleftp.lineart.crease_threshold = 0.0
ob_light_cameraleftp.parent = ob_cameraleftp
ob_light_cameraleftp.matrix_parent_inverse = Matrix(((0.694, -0.7199, -0.009506, -0.007883), (0.2386, 0.2175, 0.9465, -0.04166), (-0.6793, -0.6591, 0.3227, -0.4849), (0.0, 0.0, 0.0, 1.0)))
ob_light_cameraleftp.location = (0.6006, 0.01915, 1.355)
ob_light_cameraleftp.rotation_euler = (1.265e-08, 0.4178, 5.965e-08)
ob_light_cameraleftp.lineart.crease_threshold = 0.0
ob_cameraleftpwatermark.parent = ob_cameraleftp
ob_cameraleftpwatermark.location = (0.0, -0.007032, -0.1)
ob_cameraleftpwatermark.lineart.crease_threshold = 0.0
ob_cameraright.location = (2.0, 0.0, 0.225)
ob_cameraright.rotation_euler = (1.484, 4.384e-09, 1.571)
ob_cameraright.lock_rotations_4d = False
ob_cameraright.empty_display_type = 'ARROWS'
ob_cameraright.color = (0.0, 0.0, 0.0, 0.0)
ob_cameraright.display_type = 'WIRE'
ob_cameraright.lineart.crease_threshold = 0.0
ob_camerarightwatermark.parent = ob_cameraright
ob_camerarightwatermark.matrix_parent_inverse = Matrix(((0.09804, 0.9952, -5.089e-09, 2.699e-07), (-0.1427, 0.01406, 0.9897, -0.07916), (0.9849, -0.09702, 0.1434, -2.283), (0.0, 0.0, 0.0, 1.0)))
ob_camerarightwatermark.location = (2.14, -0.2108, 0.3844)
ob_camerarightwatermark.lineart.crease_threshold = 0.0
ob_light_cameraright.parent = ob_cameraright
ob_light_cameraright.matrix_parent_inverse = Matrix(((0.01944, 0.9998, -0.008841, -0.008898), (-0.06655, 0.01012, 0.9977, -0.05599), (0.9976, -0.01881, 0.06673, -0.5427), (0.0, 0.0, 0.0, 1.0)))
ob_light_cameraright.location = (0.6006, 0.01915, 1.355)
ob_light_cameraright.rotation_euler = (1.265e-08, 0.4178, 5.965e-08)
ob_light_cameraright.lineart.crease_threshold = 0.0
ob_camerarightp.location = (1.65, -1.65, 1.0)
ob_camerarightp.rotation_euler = (1.134, -8.35e-08, 0.7854)
ob_camerarightp.lock_rotations_4d = False
ob_camerarightp.empty_display_type = 'ARROWS'
ob_camerarightp.color = (0.0, 0.0, 0.0, 0.0)
ob_camerarightp.display_type = 'WIRE'
ob_camerarightp.lineart.crease_threshold = 0.0
ob_camerarightpwatermark.parent = ob_camerarightp
ob_camerarightpwatermark.matrix_parent_inverse = Matrix(((0.7038, 0.7104, -1.414e-08, -2.041e-07), (-0.2192, 0.2172, 0.9512, -0.0761), (0.6757, -0.6695, 0.3086, -2.448), (0.0, 0.0, 0.0, 1.0)))
ob_camerarightpwatermark.location = (1.571, -1.557, 0.7902)
ob_camerarightpwatermark.rotation_euler = (1.257, 1.625e-08, 0.7901)
ob_camerarightpwatermark.lineart.crease_threshold = 0.0
ob_light_camerarightp.parent = ob_camerarightp
ob_light_camerarightp.matrix_parent_inverse = Matrix(((0.7199, 0.694, -0.009506, -0.007883), (-0.2175, 0.2386, 0.9465, -0.04166), (0.6591, -0.6793, 0.3227, -0.4849), (0.0, 0.0, 0.0, 1.0)))
ob_light_camerarightp.location = (0.6006, 0.01915, 1.355)
ob_light_camerarightp.rotation_euler = (1.265e-08, 0.4178, 5.965e-08)
ob_light_camerarightp.lineart.crease_threshold = 0.0
ob_cameratop.location = (0.0, 0.0, 3.0)
ob_cameratop.rotation_euler = (0.0, 0.0, 3.142)
ob_cameratop.lock_rotations_4d = False
ob_cameratop.empty_display_type = 'ARROWS'
ob_cameratop.color = (0.0, 0.0, 0.0, 0.0)
ob_cameratop.display_type = 'WIRE'
ob_cameratop.lineart.crease_threshold = 0.0
ob_cameratopwatermark.parent = ob_cameratop
ob_cameratopwatermark.matrix_parent_inverse = Matrix(((-1.0, -0.00916, 0.0003066, -9.884e-05), (0.009162, -0.9999, 0.009189, -0.00886), (0.0002224, 0.009191, 1.0, -2.447), (0.0, 0.0, 0.0, 1.0)))
ob_cameratopwatermark.location = (0.00044, 0.01974, 2.347)
ob_cameratopwatermark.rotation_euler = (0.00918, -0.0003142, -3.132)
ob_cameratopwatermark.lineart.crease_threshold = 0.0
ob_light_cameratop.parent = ob_cameratop
ob_light_cameratop.matrix_parent_inverse = Matrix(((-0.01009, -0.9998, 0.01882, 0.004979), (0.9999, -0.01012, -0.001346, -0.001666), (0.001536, 0.01881, 0.9998, -0.4983), (0.0, 0.0, 0.0, 1.0)))
ob_light_cameratop.location = (0.6006, 0.01915, 1.355)
ob_light_cameratop.rotation_euler = (1.265e-08, 0.4178, 5.965e-08)
ob_light_cameratop.lineart.crease_threshold = 0.0
ob_plane.location = (0.0, 0.0, 0.0)
ob_plane.lineart.crease_threshold = 0.0

# ---- collection membership
col_collection_1.objects.link(ob_camerabottom)
col_collection_1.objects.link(ob_camerabottomwatermark)
col_collection_1.objects.link(ob_light_camerabottom)
col_collection_1.objects.link(ob_cameraback)
col_collection_1.objects.link(ob_camerabackwatermark)
col_collection_1.objects.link(ob_light_cameraback)
col_collection_1.objects.link(ob_camerafront)
col_collection_1.objects.link(ob_camerafrontwatermark)
col_collection_1.objects.link(ob_light_camerafront)
col_collection_1.objects.link(ob_cameraleft)
col_collection_1.objects.link(ob_cameraleftwatermark)
col_collection_1.objects.link(ob_light_cameraleft)
col_collection_1.objects.link(ob_cameraleftp)
col_collection_1.objects.link(ob_light_cameraleftp)
col_collection_1.objects.link(ob_cameraleftpwatermark)
col_collection_1.objects.link(ob_cameraright)
col_collection_1.objects.link(ob_camerarightwatermark)
col_collection_1.objects.link(ob_light_cameraright)
col_collection_1.objects.link(ob_camerarightp)
col_collection_1.objects.link(ob_camerarightpwatermark)
col_collection_1.objects.link(ob_light_camerarightp)
col_collection_1.objects.link(ob_cameratop)
col_collection_1.objects.link(ob_cameratopwatermark)
col_collection_1.objects.link(ob_light_cameratop)
col_collection_1.objects.link(ob_plane)

# ---- scene / render settings (as saved in the file)
scene.camera = ob_cameraleftp
scene.frame_start = 1; scene.frame_end = 250; scene.frame_set(26)
scene.render.engine = 'BLENDER_EEVEE_NEXT'
scene.render.resolution_percentage = 50
scene.render.dither_intensity = 0.0
scene.cycles.use_denoising = False
scene.cycles.samples = 128
scene.cycles.sampling_pattern = 'TABULATED_SOBOL'
scene.cycles.light_sampling_threshold = 0.0
scene.cycles.use_adaptive_sampling = False
scene.cycles.use_light_tree = False
scene.cycles.blur_glossy = 0.0
scene.cycles.sample_clamp_indirect = 0.0
scene.view_settings.view_transform = 'Standard'
bpy.context.view_layer.update()
